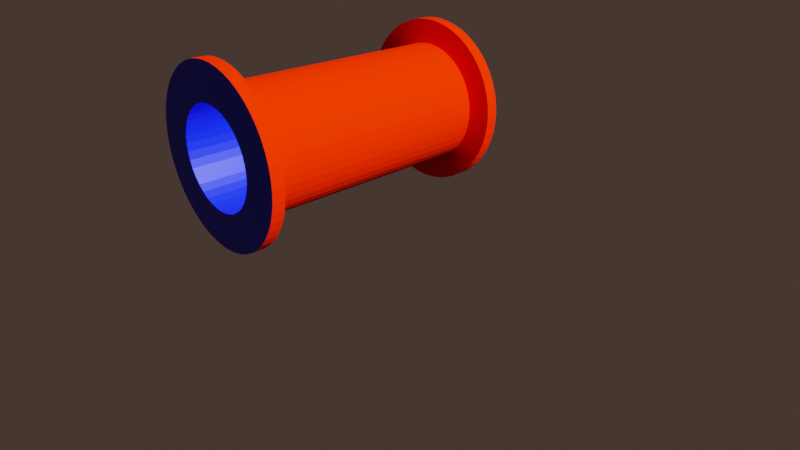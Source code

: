 # Source: teste.blend  (saved by Blender 2.93.21; exported with 4.5.12 LTS)
import bpy
from mathutils import Matrix  # noqa: F401  (used for matrix-valued properties, if any)

bpy.ops.wm.read_factory_settings(use_empty=True)
scene = bpy.context.scene
scene.name = 'Scene'

# ---- collections
col_collection = bpy.data.collections.new('Collection'); scene.collection.children.link(col_collection)

# ---- materials (node trees are filled in below, after node groups)
mat_material = bpy.data.materials.new('Material')
mat_material.alpha_threshold = 0.0
mat_material.use_transparent_shadow = False
mat_material.diffuse_color = (0.8, 0.01292, 0.0, 1.0)
mat_material.metallic = 0.3053
mat_material.line_color = (0.0, 0.0, 0.0, 1.0)
mat_material_002 = bpy.data.materials.new('Material.002')
mat_material_002.use_transparent_shadow = False
mat_material_002.diffuse_color = (0.08203, 0.03283, 0.8, 1.0)

# ---- material node trees
mat_material_002.use_nodes = True; mat_material_002.node_tree.nodes.clear()
_N = mat_material_002.node_tree.nodes; _L = mat_material_002.node_tree.links
n0 = _N.new('ShaderNodeBsdfPrincipled'); n0.name = 'Principled BSDF'; n0.location = (10, 300)
n0.distribution = 'GGX'
n0.subsurface_method = 'BURLEY'
n0.inputs[0].default_value = (0.0, 0.009349, 0.8, 1.0)
n0.inputs[3].default_value = 1.45
n0.inputs[27].default_value = (0.0, 0.0, 0.0, 1.0)
n0.inputs[28].default_value = 1.0
n1 = _N.new('ShaderNodeOutputMaterial'); n1.name = 'Material Output'; n1.location = (300, 300)
_L.new(n0.outputs[0], n1.inputs[0])
n1.is_active_output = True

# ---- world
world_world = bpy.data.worlds.new('World'); scene.world = world_world
world_world.use_nodes = True; world_world.node_tree.nodes.clear()
_N = world_world.node_tree.nodes; _L = world_world.node_tree.links
n0 = _N.new('ShaderNodeOutputWorld'); n0.name = 'World Output'; n0.location = (300, 300)
n1 = _N.new('ShaderNodeBackground'); n1.name = 'Background'; n1.location = (10, 300)
n1.inputs[0].default_value = (0.05087, 0.03275, 0.02617, 1.0)
_L.new(n1.outputs[0], n0.inputs[0])
n0.is_active_output = True
world_world.color = (0.05088, 0.05088, 0.05088)
world_world.use_sun_shadow = False
world_world.sun_shadow_jitter_overblur = 0.0

# ---- cameras
cam_camera = bpy.data.cameras.new('Camera')
cam_camera.clip_end = 100.0
cam_camera.lens = 31.63
cam_camera.ortho_scale = 7.314

# ---- lights
light_light = bpy.data.lights.new('Light', 'SUN')
light_light.transmission_factor = 0.0
light_light.use_shadow = False
light_light.angle = 0.1993
light_light.shadow_soft_size = 1.44
light_light.shadow_cascade_max_distance = 1000.0

# ---- meshes
me_teste = bpy.data.meshes.new('teste')
me_teste.from_pydata([(0.07, 0.0, 0.03), (0.06569, 0.0, 0.0001328), (0.07, 0.0, 0.0), (0.07431, 0.0, 0.0001328), (0.07, 0.01, 0.0), (0.06569, 0.01, 0.0001328), (0.05714, 0.0, 0.001192), (0.06358, 0.0, 0.03052), (0.08286, 0.01, 0.001192), (0.08286, 0.0, 0.001192), (0.07431, 0.01, 0.0001328), (0.07642, 0.0, 0.03052), (0.05714, 0.01, 0.001192), (0.04878, 0.0, 0.003294), (0.09122, 0.01, 0.003294), (0.09122, 0.0, 0.003294), (0.08267, 0.0, 0.03206), (0.04878, 0.01, 0.003294), (0.04074, 0.0, 0.006407), (0.05733, 0.0, 0.03206), (0.09926, 0.01, 0.006407), (0.09926, 0.0, 0.006407), (0.08859, 0.0, 0.03458), (0.04074, 0.01, 0.006407), (0.03315, 0.0, 0.01048), (0.05141, 0.0, 0.03458), (0.1069, 0.01, 0.01048), (0.1069, 0.0, 0.01048), (0.03315, 0.01, 0.01048), (0.02612, 0.0, 0.01546), (0.04597, 0.0, 0.03802), (0.1139, 0.01, 0.01546), (0.1139, 0.0, 0.01546), (0.09403, 0.0, 0.03802), (0.02612, 0.01, 0.01546), (0.01975, 0.0, 0.02127), (0.1203, 0.01, 0.02127), (0.1203, 0.0, 0.02127), (0.09885, 0.0, 0.04229), (0.01975, 0.01, 0.02127), (0.01414, 0.0, 0.02782), (0.04115, 0.0, 0.04229), (0.1259, 0.01, 0.02782), (0.1259, 0.0, 0.02782), (0.1029, 0.0, 0.04728), (0.01414, 0.01, 0.02782), (0.009378, 0.0, 0.035), (0.03708, 0.0, 0.04728), (0.1306, 0.01, 0.035), (0.1306, 0.0, 0.035), (0.07642, 0.22, 0.03052), (0.07, 0.22, 0.03), (0.06358, 0.22, 0.03052), (0.08267, 0.22, 0.03206), (0.05733, 0.22, 0.03206), (0.08859, 0.22, 0.03458), (0.05141, 0.22, 0.03458), (0.09403, 0.22, 0.03802), (0.009378, 0.01, 0.035), (0.005537, 0.0, 0.04271), (0.03386, 0.0, 0.05285), (0.1345, 0.01, 0.04271), (0.1345, 0.0, 0.04271), (0.1061, 0.0, 0.05285), (0.04597, 0.22, 0.03802), (0.09885, 0.22, 0.04229), (0.04115, 0.22, 0.04229), (0.1029, 0.22, 0.04728), (0.005537, 0.01, 0.04271), (0.002672, 0.0, 0.05084), (0.1373, 0.01, 0.05084), (0.1373, 0.0, 0.05084), (0.1084, 0.0, 0.05887), (0.03708, 0.22, 0.04728), (0.1061, 0.22, 0.05285), (0.002672, 0.01, 0.05084), (0.0008284, 0.0, 0.05926), (0.03158, 0.0, 0.05887), (0.1392, 0.01, 0.05926), (0.1392, 0.0, 0.05926), (0.1097, 0.0, 0.06518), (0.03386, 0.22, 0.05285), (0.1084, 0.22, 0.05887), (0.03029, 0.0, 0.06518), (0.03158, 0.22, 0.05887), (0.1097, 0.22, 0.06518), (0.0008284, 0.01, 0.05926), (3.32e-05, 0.0, 0.06784), (0.14, 0.01, 0.06784), (0.14, 0.0, 0.06784), (0.03003, 0.0, 0.07161), (0.03029, 0.22, 0.06518), (0.11, 0.0, 0.07161), (0.11, 0.22, 0.07161), (3.32e-05, 0.01, 0.06784), (0.0002986, 0.0, 0.07646), (0.1397, 0.01, 0.07646), (0.1397, 0.0, 0.07646), (0.03081, 0.0, 0.078), (0.001621, 0.0, 0.08498), (0.03003, 0.22, 0.07161), (0.1092, 0.0, 0.078), (0.1092, 0.22, 0.078), (0.0002986, 0.01, 0.07646), (0.1384, 0.01, 0.08498), (0.1384, 0.0, 0.08498), (0.0326, 0.0, 0.08418), (0.003979, 0.0, 0.09326), (0.03081, 0.22, 0.078), (0.1074, 0.0, 0.08418), (0.1074, 0.22, 0.08418), (0.03536, 0.0, 0.09), (0.007339, 0.0, 0.1012), (0.0326, 0.22, 0.08418), (0.136, 0.0, 0.09326), (0.1046, 0.0, 0.09), (0.1046, 0.22, 0.09), (0.001621, 0.01, 0.08498), (0.136, 0.01, 0.09326), (0.03902, 0.0, 0.0953), (0.01684, 0.0, 0.1155), (0.01165, 0.0, 0.1087), (0.03536, 0.22, 0.09), (0.1327, 0.0, 0.1012), (0.1284, 0.0, 0.1087), (0.101, 0.0, 0.0953), (0.101, 0.22, 0.0953), (0.003979, 0.01, 0.09326), (0.1327, 0.01, 0.1012), (0.04348, 0.0, 0.09994), (0.02284, 0.0, 0.1217), (0.03902, 0.22, 0.0953), (0.1232, 0.0, 0.1155), (0.09652, 0.0, 0.09994), (0.09652, 0.22, 0.09994), (0.04862, 0.0, 0.1038), (0.02956, 0.0, 0.1271), (0.04348, 0.22, 0.09994), (0.1172, 0.0, 0.1217), (0.09138, 0.0, 0.1038), (0.09138, 0.22, 0.1038), (0.007339, 0.01, 0.1012), (0.1284, 0.01, 0.1087), (0.05432, 0.0, 0.1068), (0.03688, 0.0, 0.1317), (0.04862, 0.22, 0.1038), (0.1031, 0.0, 0.1317), (0.08568, 0.0, 0.1068), (0.1104, 0.0, 0.1271), (0.08568, 0.22, 0.1068), (0.06043, 0.0, 0.1088), (0.05293, 0.0, 0.1379), (0.04471, 0.0, 0.1353), (0.05432, 0.22, 0.1068), (0.09529, 0.0, 0.1353), (0.07957, 0.0, 0.1088), (0.07957, 0.22, 0.1088), (0.01165, 0.01, 0.1087), (0.1232, 0.01, 0.1155), (0.06678, 0.0, 0.1099), (0.0614, 0.0, 0.1395), (0.06043, 0.22, 0.1088), (0.08707, 0.0, 0.1379), (0.07322, 0.0, 0.1099), (0.07322, 0.22, 0.1099), (0.07, 0.0, 0.14), (0.06678, 0.22, 0.1099), (0.0786, 0.0, 0.1395), (0.01684, 0.01, 0.1155), (0.1172, 0.01, 0.1217), (0.02284, 0.01, 0.1217), (0.1104, 0.01, 0.1271), (0.02956, 0.01, 0.1271), (0.1031, 0.01, 0.1317), (0.03688, 0.01, 0.1317), (0.09529, 0.01, 0.1353), (0.04471, 0.01, 0.1353), (0.08707, 0.01, 0.1379), (0.05293, 0.01, 0.1379), (0.0786, 0.01, 0.1395), (0.0614, 0.01, 0.1395), (0.07, 0.01, 0.14), (0.07, 0.01, 0.02), (0.06272, 0.01, 0.02053), (0.07728, 0.01, 0.02053), (0.0556, 0.01, 0.02212), (0.04878, 0.01, 0.02473), (0.0844, 0.01, 0.02212), (0.04241, 0.01, 0.0283), (0.09122, 0.01, 0.02473), (0.03663, 0.01, 0.03276), (0.09759, 0.01, 0.0283), (0.1034, 0.01, 0.03276), (0.07, 0.21, 0.02), (0.07728, 0.21, 0.02053), (0.06272, 0.21, 0.02053), (0.0844, 0.21, 0.02212), (0.03157, 0.01, 0.03802), (0.1084, 0.01, 0.03802), (0.0556, 0.21, 0.02212), (0.09122, 0.21, 0.02473), (0.04878, 0.21, 0.02473), (0.09759, 0.21, 0.0283), (0.02732, 0.01, 0.04395), (0.04241, 0.21, 0.0283), (0.1034, 0.21, 0.03276), (0.03663, 0.21, 0.03276), (0.1084, 0.21, 0.03802), (0.02398, 0.01, 0.05044), (0.1127, 0.01, 0.04395), (0.03157, 0.21, 0.03802), (0.1127, 0.21, 0.04395), (0.02163, 0.01, 0.05735), (0.116, 0.01, 0.05044), (0.02732, 0.21, 0.04395), (0.116, 0.21, 0.05044), (0.02398, 0.21, 0.05044), (0.1184, 0.21, 0.05735), (0.1184, 0.01, 0.05735), (0.0203, 0.01, 0.06453), (0.02163, 0.21, 0.05735), (0.1197, 0.21, 0.06453), (0.1197, 0.01, 0.06453), (0.02003, 0.01, 0.07183), (0.0203, 0.21, 0.06453), (0.12, 0.21, 0.07183), (0.12, 0.01, 0.07183), (0.02083, 0.01, 0.07908), (0.02003, 0.21, 0.07183), (0.1192, 0.21, 0.07908), (0.1192, 0.01, 0.07908), (0.02268, 0.01, 0.08614), (0.02083, 0.21, 0.07908), (0.1173, 0.21, 0.08614), (0.1173, 0.01, 0.08614), (0.02553, 0.01, 0.09286), (0.02268, 0.21, 0.08614), (0.1145, 0.21, 0.09286), (0.1145, 0.01, 0.09286), (0.02934, 0.01, 0.09909), (0.02553, 0.21, 0.09286), (0.1107, 0.21, 0.09909), (0.1107, 0.01, 0.09909), (0.034, 0.01, 0.1047), (0.02934, 0.21, 0.09909), (0.106, 0.21, 0.1047), (0.106, 0.01, 0.1047), (0.03944, 0.01, 0.1096), (0.034, 0.21, 0.1047), (0.1006, 0.21, 0.1096), (0.1006, 0.01, 0.1096), (0.04553, 0.01, 0.1136), (0.03944, 0.21, 0.1096), (0.09447, 0.21, 0.1136), (0.09447, 0.01, 0.1136), (0.05214, 0.01, 0.1167), (0.04553, 0.21, 0.1136), (0.08786, 0.21, 0.1167), (0.08786, 0.01, 0.1167), (0.05913, 0.01, 0.1188), (0.05214, 0.21, 0.1167), (0.08087, 0.21, 0.1188), (0.08087, 0.01, 0.1188), (0.06635, 0.01, 0.1199), (0.05913, 0.21, 0.1188), (0.07365, 0.21, 0.1199), (0.07365, 0.01, 0.1199), (0.07, 0.01, 0.12), (0.07, 0.21, 0.12), (0.06635, 0.21, 0.1199), (0.0614, 0.21, 0.0005306), (0.07, 0.22, 0.0), (0.07, 0.21, 0.0), (0.0786, 0.22, 0.0005306), (0.0786, 0.21, 0.0005306), (0.05293, 0.21, 0.002114), (0.0614, 0.22, 0.0005306), (0.08707, 0.22, 0.002114), (0.08707, 0.21, 0.002114), (0.04471, 0.21, 0.004727), (0.05293, 0.22, 0.002114), (0.09529, 0.22, 0.004727), (0.09529, 0.21, 0.004727), (0.03688, 0.21, 0.008329), (0.04471, 0.22, 0.004727), (0.1031, 0.22, 0.008329), (0.1031, 0.21, 0.008329), (0.02956, 0.21, 0.01287), (0.03688, 0.22, 0.008329), (0.1104, 0.22, 0.01287), (0.1104, 0.21, 0.01287), (0.02284, 0.21, 0.01827), (0.02956, 0.22, 0.01287), (0.1172, 0.22, 0.01827), (0.1172, 0.21, 0.01827), (0.01684, 0.21, 0.02446), (0.02284, 0.22, 0.01827), (0.1232, 0.22, 0.02446), (0.1232, 0.21, 0.02446), (0.01165, 0.21, 0.03133), (0.01684, 0.22, 0.02446), (0.1284, 0.22, 0.03133), (0.1284, 0.21, 0.03133), (0.007339, 0.21, 0.0388), (0.01165, 0.22, 0.03133), (0.1327, 0.22, 0.0388), (0.1327, 0.21, 0.0388), (0.003979, 0.21, 0.04674), (0.007339, 0.22, 0.0388), (0.136, 0.22, 0.04674), (0.136, 0.21, 0.04674), (0.001621, 0.21, 0.05502), (0.003979, 0.22, 0.04674), (0.1384, 0.22, 0.05502), (0.1384, 0.21, 0.05502), (0.0002986, 0.21, 0.06354), (0.001621, 0.22, 0.05502), (0.1397, 0.22, 0.06354), (0.1397, 0.21, 0.06354), (3.32e-05, 0.21, 0.07216), (0.0002986, 0.22, 0.06354), (0.14, 0.22, 0.07216), (0.14, 0.21, 0.07216), (0.0008284, 0.21, 0.08074), (3.32e-05, 0.22, 0.07216), (0.1392, 0.22, 0.08074), (0.1392, 0.21, 0.08074), (0.002672, 0.21, 0.08916), (0.0008284, 0.22, 0.08074), (0.1373, 0.22, 0.08916), (0.1373, 0.21, 0.08916), (0.005537, 0.21, 0.09729), (0.1345, 0.21, 0.09729), (0.002672, 0.22, 0.08916), (0.1345, 0.22, 0.09729), (0.01414, 0.21, 0.1122), (0.009378, 0.21, 0.105), (0.1306, 0.21, 0.105), (0.005537, 0.22, 0.09729), (0.1306, 0.22, 0.105), (0.01975, 0.21, 0.1187), (0.1259, 0.21, 0.1122), (0.02612, 0.21, 0.1245), (0.1203, 0.21, 0.1187), (0.009378, 0.22, 0.105), (0.1259, 0.22, 0.1122), (0.03315, 0.21, 0.1295), (0.1139, 0.21, 0.1245), (0.01414, 0.22, 0.1122), (0.1203, 0.22, 0.1187), (0.04074, 0.21, 0.1336), (0.1069, 0.21, 0.1295), (0.09926, 0.21, 0.1336), (0.05714, 0.21, 0.1388), (0.04878, 0.21, 0.1367), (0.09122, 0.21, 0.1367), (0.01975, 0.22, 0.1187), (0.1139, 0.22, 0.1245), (0.06569, 0.21, 0.1399), (0.08286, 0.21, 0.1388), (0.07, 0.21, 0.14), (0.07431, 0.21, 0.1399), (0.02612, 0.22, 0.1245), (0.1069, 0.22, 0.1295), (0.03315, 0.22, 0.1295), (0.09926, 0.22, 0.1336), (0.04074, 0.22, 0.1336), (0.09122, 0.22, 0.1367), (0.04878, 0.22, 0.1367), (0.08286, 0.22, 0.1388), (0.05714, 0.22, 0.1388), (0.07431, 0.22, 0.1399), (0.07, 0.22, 0.14), (0.06569, 0.22, 0.1399)], [], [(0, 1, 2), (3, 0, 2), (4, 3, 2), (5, 4, 2), (1, 5, 2), (6, 5, 1), (0, 7, 1), (7, 6, 1), (8, 9, 3), (10, 8, 3), (4, 10, 3), (11, 0, 3), (9, 11, 3), (12, 5, 6), (13, 12, 6), (7, 13, 6), (14, 15, 9), (8, 14, 9), (16, 11, 9), (15, 16, 9), (17, 12, 13), (18, 17, 13), (19, 18, 13), (7, 19, 13), (20, 21, 15), (14, 20, 15), (22, 16, 15), (21, 22, 15), (23, 17, 18), (24, 23, 18), (25, 24, 18), (19, 25, 18), (26, 27, 21), (20, 26, 21), (27, 22, 21), (28, 23, 24), (29, 28, 24), (25, 30, 24), (30, 29, 24), (31, 32, 27), (26, 31, 27), (33, 22, 27), (32, 33, 27), (34, 28, 29), (35, 34, 29), (30, 35, 29), (36, 37, 32), (31, 36, 32), (38, 33, 32), (37, 38, 32), (39, 34, 35), (40, 39, 35), (41, 40, 35), (30, 41, 35), (42, 43, 37), (36, 42, 37), (44, 38, 37), (43, 44, 37), (45, 39, 40), (46, 45, 40), (47, 46, 40), (41, 47, 40), (48, 49, 43), (42, 48, 43), (49, 44, 43), (50, 51, 0), (11, 50, 0), (51, 7, 0), (52, 19, 7), (51, 52, 7), (53, 50, 11), (16, 53, 11), (54, 25, 19), (52, 54, 19), (55, 53, 16), (22, 55, 16), (56, 30, 25), (54, 56, 25), (57, 55, 22), (33, 57, 22), (58, 45, 46), (59, 58, 46), (60, 59, 46), (47, 60, 46), (61, 62, 49), (48, 61, 49), (63, 44, 49), (62, 63, 49), (64, 41, 30), (56, 64, 30), (65, 57, 33), (38, 65, 33), (66, 47, 41), (64, 66, 41), (67, 65, 38), (44, 67, 38), (68, 58, 59), (69, 68, 59), (60, 69, 59), (70, 71, 62), (61, 70, 62), (72, 63, 62), (71, 72, 62), (73, 60, 47), (66, 73, 47), (74, 67, 44), (63, 74, 44), (75, 68, 69), (76, 75, 69), (77, 76, 69), (60, 77, 69), (78, 79, 71), (70, 78, 71), (80, 72, 71), (79, 80, 71), (81, 77, 60), (73, 81, 60), (82, 74, 63), (72, 82, 63), (83, 76, 77), (84, 83, 77), (81, 84, 77), (85, 82, 72), (80, 85, 72), (86, 75, 76), (87, 86, 76), (83, 87, 76), (88, 89, 79), (78, 88, 79), (89, 80, 79), (90, 87, 83), (91, 90, 83), (84, 91, 83), (89, 92, 80), (93, 85, 80), (92, 93, 80), (94, 86, 87), (95, 94, 87), (90, 95, 87), (96, 97, 89), (88, 96, 89), (97, 92, 89), (98, 99, 90), (99, 95, 90), (100, 98, 90), (91, 100, 90), (97, 101, 92), (102, 93, 92), (101, 102, 92), (103, 94, 95), (99, 103, 95), (104, 105, 97), (96, 104, 97), (105, 101, 97), (106, 107, 98), (107, 99, 98), (108, 106, 98), (100, 108, 98), (105, 109, 101), (110, 102, 101), (109, 110, 101), (111, 112, 106), (112, 107, 106), (113, 111, 106), (108, 113, 106), (105, 114, 109), (114, 115, 109), (116, 110, 109), (115, 116, 109), (117, 103, 99), (107, 117, 99), (118, 114, 105), (104, 118, 105), (119, 120, 111), (120, 121, 111), (121, 112, 111), (122, 119, 111), (113, 122, 111), (114, 123, 115), (123, 124, 115), (124, 125, 115), (126, 116, 115), (125, 126, 115), (127, 117, 107), (112, 127, 107), (128, 123, 114), (118, 128, 114), (129, 130, 119), (130, 120, 119), (131, 129, 119), (122, 131, 119), (124, 132, 125), (132, 133, 125), (134, 126, 125), (133, 134, 125), (135, 136, 129), (136, 130, 129), (137, 135, 129), (131, 137, 129), (132, 138, 133), (138, 139, 133), (140, 134, 133), (139, 140, 133), (141, 127, 112), (121, 141, 112), (142, 124, 123), (128, 142, 123), (143, 144, 135), (144, 136, 135), (145, 143, 135), (137, 145, 135), (146, 147, 139), (138, 148, 139), (148, 146, 139), (149, 140, 139), (147, 149, 139), (150, 151, 143), (151, 152, 143), (152, 144, 143), (153, 150, 143), (145, 153, 143), (146, 154, 147), (154, 155, 147), (156, 149, 147), (155, 156, 147), (157, 141, 121), (120, 157, 121), (158, 132, 124), (142, 158, 124), (159, 160, 150), (160, 151, 150), (161, 159, 150), (153, 161, 150), (154, 162, 155), (162, 163, 155), (164, 156, 155), (163, 164, 155), (163, 165, 159), (165, 160, 159), (166, 163, 159), (161, 166, 159), (162, 167, 163), (167, 165, 163), (166, 164, 163), (168, 157, 120), (130, 168, 120), (169, 138, 132), (158, 169, 132), (170, 168, 130), (136, 170, 130), (171, 148, 138), (169, 171, 138), (172, 170, 136), (144, 172, 136), (173, 146, 148), (171, 173, 148), (174, 172, 144), (152, 174, 144), (175, 154, 146), (173, 175, 146), (176, 174, 152), (151, 176, 152), (177, 162, 154), (175, 177, 154), (178, 176, 151), (160, 178, 151), (179, 167, 162), (177, 179, 162), (180, 178, 160), (165, 180, 160), (181, 165, 167), (179, 181, 167), (181, 180, 165), (182, 10, 4), (5, 182, 4), (183, 182, 5), (12, 183, 5), (182, 184, 10), (184, 8, 10), (185, 183, 12), (17, 185, 12), (184, 14, 8), (186, 185, 17), (23, 186, 17), (187, 20, 14), (184, 187, 14), (188, 186, 23), (28, 188, 23), (189, 26, 20), (187, 189, 20), (190, 188, 28), (34, 190, 28), (191, 31, 26), (189, 191, 26), (39, 190, 34), (192, 36, 31), (191, 192, 31), (183, 193, 182), (193, 194, 182), (194, 184, 182), (185, 195, 183), (195, 193, 183), (194, 196, 184), (196, 187, 184), (197, 190, 39), (45, 197, 39), (198, 42, 36), (192, 198, 36), (186, 199, 185), (199, 195, 185), (196, 200, 187), (200, 189, 187), (188, 201, 186), (201, 199, 186), (200, 202, 189), (202, 191, 189), (203, 197, 45), (58, 203, 45), (198, 48, 42), (190, 204, 188), (204, 201, 188), (202, 205, 191), (205, 192, 191), (197, 206, 190), (206, 204, 190), (205, 207, 192), (207, 198, 192), (208, 203, 58), (68, 208, 58), (209, 61, 48), (198, 209, 48), (203, 210, 197), (210, 206, 197), (207, 211, 198), (211, 209, 198), (212, 208, 68), (75, 212, 68), (213, 70, 61), (209, 213, 61), (208, 214, 203), (214, 210, 203), (211, 215, 209), (215, 213, 209), (212, 216, 208), (216, 214, 208), (215, 217, 213), (217, 218, 213), (218, 70, 213), (219, 212, 75), (86, 219, 75), (218, 78, 70), (219, 220, 212), (220, 216, 212), (217, 221, 218), (221, 222, 218), (222, 78, 218), (94, 219, 86), (222, 88, 78), (223, 224, 219), (224, 220, 219), (94, 223, 219), (221, 225, 222), (225, 226, 222), (226, 88, 222), (103, 223, 94), (226, 96, 88), (227, 228, 223), (228, 224, 223), (103, 227, 223), (225, 229, 226), (229, 230, 226), (230, 104, 226), (104, 96, 226), (117, 227, 103), (231, 232, 227), (232, 228, 227), (117, 231, 227), (229, 233, 230), (233, 234, 230), (234, 118, 230), (118, 104, 230), (127, 231, 117), (235, 236, 231), (236, 232, 231), (127, 235, 231), (233, 237, 234), (237, 238, 234), (238, 128, 234), (128, 118, 234), (239, 240, 235), (240, 236, 235), (127, 141, 235), (141, 239, 235), (237, 241, 238), (241, 242, 238), (242, 142, 238), (142, 128, 238), (243, 244, 239), (244, 240, 239), (141, 157, 239), (157, 243, 239), (241, 245, 242), (245, 246, 242), (246, 158, 242), (158, 142, 242), (247, 248, 243), (248, 244, 243), (170, 247, 243), (157, 168, 243), (168, 170, 243), (245, 249, 246), (249, 250, 246), (250, 169, 246), (169, 158, 246), (251, 252, 247), (252, 248, 247), (170, 172, 247), (172, 251, 247), (249, 253, 250), (253, 254, 250), (254, 173, 250), (173, 171, 250), (171, 169, 250), (255, 256, 251), (256, 252, 251), (172, 174, 251), (174, 255, 251), (253, 257, 254), (257, 258, 254), (258, 175, 254), (175, 173, 254), (259, 260, 255), (260, 256, 255), (174, 176, 255), (176, 259, 255), (257, 261, 258), (261, 262, 258), (262, 177, 258), (177, 175, 258), (263, 264, 259), (264, 260, 259), (176, 178, 259), (178, 263, 259), (261, 265, 262), (265, 266, 262), (266, 179, 262), (179, 177, 262), (267, 268, 263), (268, 269, 263), (269, 264, 263), (178, 180, 263), (180, 267, 263), (265, 267, 266), (267, 181, 266), (181, 179, 266), (265, 268, 267), (180, 181, 267), (270, 271, 272), (271, 273, 272), (273, 274, 272), (193, 270, 272), (194, 193, 272), (274, 194, 272), (275, 276, 270), (276, 271, 270), (195, 275, 270), (193, 195, 270), (273, 277, 274), (277, 278, 274), (196, 194, 274), (278, 196, 274), (279, 280, 275), (280, 276, 275), (199, 279, 275), (195, 199, 275), (277, 281, 278), (281, 282, 278), (282, 196, 278), (283, 284, 279), (284, 280, 279), (199, 201, 279), (201, 283, 279), (281, 285, 282), (285, 286, 282), (200, 196, 282), (286, 200, 282), (287, 288, 283), (288, 284, 283), (201, 287, 283), (285, 289, 286), (289, 290, 286), (202, 200, 286), (290, 202, 286), (291, 292, 287), (292, 288, 287), (204, 291, 287), (201, 204, 287), (289, 293, 290), (293, 294, 290), (205, 202, 290), (294, 205, 290), (295, 296, 291), (296, 292, 291), (206, 295, 291), (204, 206, 291), (293, 297, 294), (297, 298, 294), (207, 205, 294), (298, 207, 294), (299, 300, 295), (300, 296, 295), (210, 299, 295), (206, 210, 295), (297, 301, 298), (301, 302, 298), (211, 207, 298), (302, 211, 298), (303, 304, 299), (304, 300, 299), (214, 303, 299), (210, 214, 299), (301, 305, 302), (305, 306, 302), (215, 211, 302), (306, 215, 302), (307, 308, 303), (308, 304, 303), (216, 307, 303), (214, 216, 303), (305, 309, 306), (309, 310, 306), (310, 215, 306), (311, 312, 307), (312, 308, 307), (220, 311, 307), (216, 220, 307), (309, 313, 310), (313, 314, 310), (217, 215, 310), (314, 217, 310), (315, 316, 311), (316, 312, 311), (220, 315, 311), (313, 317, 314), (317, 318, 314), (221, 217, 314), (318, 221, 314), (224, 315, 220), (319, 320, 315), (320, 316, 315), (224, 319, 315), (317, 321, 318), (321, 322, 318), (225, 221, 318), (322, 225, 318), (228, 319, 224), (232, 323, 228), (323, 319, 228), (322, 229, 225), (323, 324, 319), (324, 320, 319), (321, 325, 322), (325, 326, 322), (326, 229, 322), (236, 327, 232), (327, 323, 232), (326, 233, 229), (327, 328, 323), (328, 324, 323), (325, 329, 326), (329, 330, 326), (330, 233, 326), (240, 331, 236), (331, 327, 236), (332, 237, 233), (330, 332, 233), (331, 333, 327), (333, 328, 327), (329, 334, 330), (334, 332, 330), (244, 335, 240), (335, 336, 240), (336, 331, 240), (332, 337, 237), (337, 241, 237), (336, 338, 331), (338, 333, 331), (334, 339, 332), (339, 337, 332), (248, 340, 244), (340, 335, 244), (337, 341, 241), (341, 245, 241), (252, 342, 248), (342, 340, 248), (341, 343, 245), (343, 249, 245), (335, 344, 336), (344, 338, 336), (339, 345, 337), (345, 341, 337), (256, 346, 252), (346, 342, 252), (343, 347, 249), (347, 253, 249), (340, 348, 335), (348, 344, 335), (345, 349, 341), (349, 343, 341), (260, 350, 256), (350, 346, 256), (347, 351, 253), (351, 352, 253), (352, 257, 253), (264, 353, 260), (353, 354, 260), (354, 350, 260), (352, 355, 257), (355, 261, 257), (342, 356, 340), (356, 348, 340), (349, 357, 343), (357, 347, 343), (269, 358, 264), (358, 353, 264), (355, 359, 261), (359, 265, 261), (268, 360, 269), (360, 358, 269), (359, 361, 265), (361, 268, 265), (361, 360, 268), (346, 362, 342), (362, 356, 342), (357, 363, 347), (363, 351, 347), (350, 364, 346), (364, 362, 346), (363, 365, 351), (365, 352, 351), (354, 366, 350), (366, 364, 350), (365, 367, 352), (367, 355, 352), (353, 368, 354), (368, 366, 354), (367, 369, 355), (369, 359, 355), (358, 370, 353), (370, 368, 353), (369, 371, 359), (371, 361, 359), (360, 372, 358), (372, 373, 358), (373, 370, 358), (371, 360, 361), (371, 372, 360), (51, 273, 271), (52, 51, 271), (276, 52, 271), (280, 52, 276), (50, 277, 273), (51, 50, 273), (54, 52, 280), (284, 54, 280), (50, 53, 277), (53, 281, 277), (56, 54, 284), (288, 56, 284), (53, 285, 281), (64, 56, 288), (292, 64, 288), (55, 289, 285), (53, 55, 285), (296, 64, 292), (57, 293, 289), (55, 57, 289), (66, 64, 296), (300, 66, 296), (57, 65, 293), (65, 297, 293), (73, 66, 300), (304, 73, 300), (65, 301, 297), (81, 73, 304), (308, 81, 304), (67, 305, 301), (65, 67, 301), (84, 81, 308), (312, 84, 308), (74, 309, 305), (67, 74, 305), (316, 84, 312), (82, 313, 309), (74, 82, 309), (91, 84, 316), (320, 91, 316), (85, 317, 313), (82, 85, 313), (100, 91, 320), (324, 100, 320), (85, 321, 317), (93, 321, 85), (324, 108, 100), (102, 325, 93), (325, 321, 93), (328, 108, 324), (333, 113, 108), (328, 333, 108), (110, 329, 102), (329, 325, 102), (333, 338, 113), (338, 122, 113), (116, 339, 110), (339, 334, 110), (334, 329, 110), (338, 344, 122), (344, 131, 122), (126, 345, 116), (345, 339, 116), (356, 137, 131), (344, 348, 131), (348, 356, 131), (134, 349, 126), (349, 345, 126), (356, 362, 137), (362, 145, 137), (140, 363, 134), (363, 357, 134), (357, 349, 134), (362, 364, 145), (364, 153, 145), (149, 365, 140), (365, 363, 140), (368, 161, 153), (364, 366, 153), (366, 368, 153), (156, 367, 149), (367, 365, 149), (368, 370, 161), (370, 166, 161), (164, 371, 156), (371, 369, 156), (369, 367, 156), (370, 373, 166), (373, 372, 166), (372, 164, 166), (372, 371, 164)])
me_teste.polygons.foreach_set('material_index', [1, 1, 0, 0, 0, 0, 1, 1, 0, 0, 0, 1, 1, 0, 0, 1, 0, 0, 1, 1, 0, 0, 1, 1, 0, 0, 1, 1, 0, 0, 1, 1, 0, 0, 1, 0, 0, 1, 1, 0, 0, 1, 1, 0, 0, 1, 0, 0, 1, 1, 0, 0, 1, 1, 0, 0, 1, 1, 0, 0, 1, 1, 0, 0, 1, 1, 1, 1, 1, 1, 1, 1, 1, 1, 1, 1, 1, 1, 1, 1, 0, 0, 1, 1, 0, 0, 1, 1, 1, 1, 1, 1, 1, 1, 1, 1, 0, 0, 1, 0, 0, 1, 1, 1, 1, 1, 1, 0, 0, 1, 1, 0, 0, 1, 1, 1, 1, 1, 1, 1, 1, 1, 1, 1, 0, 0, 1, 0, 0, 1, 1, 1, 1, 1, 1, 1, 0, 0, 1, 0, 0, 1, 1, 1, 1, 1, 1, 1, 1, 0, 0, 0, 0, 1, 1, 1, 1, 1, 1, 1, 1, 1, 1, 1, 1, 1, 1, 1, 1, 0, 0, 0, 0, 1, 1, 1, 1, 1, 1, 1, 1, 1, 1, 0, 0, 0, 0, 1, 1, 1, 1, 1, 1, 1, 1, 1, 1, 1, 1, 1, 1, 1, 1, 0, 0, 0, 0, 1, 1, 1, 1, 1, 1, 1, 1, 1, 1, 1, 1, 1, 1, 1, 1, 1, 1, 0, 0, 0, 0, 1, 1, 1, 1, 1, 1, 1, 1, 1, 1, 1, 1, 1, 1, 1, 0, 0, 0, 0, 0, 0, 0, 0, 0, 0, 0, 0, 0, 0, 0, 0, 0, 0, 0, 0, 0, 0, 0, 0, 0, 0, 0, 0, 0, 0, 0, 0, 0, 0, 0, 0, 0, 0, 0, 0, 0, 0, 0, 0, 0, 0, 0, 0, 0, 0, 0, 0, 0, 0, 0, 0, 0, 0, 0, 0, 0, 0, 0, 0, 0, 0, 0, 0, 0, 0, 0, 0, 0, 0, 0, 0, 0, 0, 0, 0, 0, 0, 0, 0, 0, 0, 0, 0, 0, 0, 0, 0, 0, 0, 0, 0, 0, 0, 0, 0, 0, 0, 0, 0, 0, 0, 0, 0, 0, 0, 0, 0, 0, 0, 0, 0, 0, 0, 0, 0, 0, 0, 0, 0, 0, 0, 0, 0, 0, 0, 0, 0, 0, 0, 0, 0, 0, 0, 0, 0, 0, 0, 0, 0, 0, 0, 0, 0, 0, 0, 0, 0, 0, 0, 0, 0, 0, 0, 0, 0, 0, 0, 0, 0, 0, 0, 0, 0, 0, 0, 0, 0, 0, 0, 0, 0, 0, 0, 0, 0, 0, 0, 0, 0, 0, 0, 0, 0, 0, 0, 0, 0, 0, 0, 0, 0, 0, 0, 0, 0, 0, 0, 0, 0, 0, 0, 0, 0, 0, 0, 0, 0, 0, 0, 0, 0, 0, 0, 0, 0, 0, 0, 0, 0, 0, 0, 0, 0, 0, 0, 0, 0, 0, 0, 0, 0, 0, 0, 0, 0, 0, 0, 0, 0, 0, 0, 0, 0, 0, 0, 0, 0, 0, 0, 0, 0, 0, 0, 0, 0, 0, 0, 0, 0, 0, 0, 0, 0, 0, 0, 0, 0, 0, 0, 0, 0, 0, 0, 0, 0, 0, 0, 0, 0, 0, 0, 0, 0, 0, 0, 0, 0, 0, 0, 0, 0, 0, 0, 0, 0, 0, 0, 0, 0, 0, 0, 0, 0, 0, 0, 0, 0, 0, 0, 0, 0, 0, 0, 0, 0, 0, 0, 0, 0, 0, 0, 0, 0, 0, 0, 0, 0, 0, 0, 0, 0, 0, 0, 0, 0, 0, 0, 0, 0, 0, 0, 0, 0, 0, 0, 0, 0, 0, 0, 0, 0, 0, 0, 0, 0, 0, 0, 0, 0, 0, 0, 0, 0, 0, 0, 0, 0, 0, 0, 0, 0, 0, 0, 0, 0, 0, 0, 0, 0, 0, 0, 0, 0, 0, 0, 0, 0, 0, 0, 0, 0, 0, 0, 0, 0, 0, 0, 0, 0, 0, 0, 0, 0, 0, 0, 0, 0, 0, 1, 1, 1, 1, 1, 1, 1, 1, 1, 1, 1, 1, 1, 1, 1, 1, 1, 1, 1, 1, 1, 1, 1, 1, 1, 1, 1, 1, 1, 1, 1, 1, 1, 1, 1, 1, 1, 1, 1, 1, 1, 1, 1, 1, 1, 1, 1, 1, 1, 1, 1, 1, 1, 1, 1, 1, 1, 1, 1, 1, 1, 1, 1, 1, 1, 1, 1, 1, 1, 1, 1, 1, 1, 1, 1, 1, 1, 1, 1, 1, 1, 1, 1, 1, 1, 1, 1, 1, 1, 1, 1])
me_teste.materials.append(mat_material)
me_teste.materials.append(mat_material_002)
me_teste.use_remesh_fix_poles = True
me_teste.use_remesh_preserve_attributes = False
me_teste.update()

# ---- objects
ob_light = bpy.data.objects.new('Light', light_light)
ob_camera = bpy.data.objects.new('Camera', cam_camera)
ob_teste = bpy.data.objects.new('teste', me_teste)

# ---- transforms, parenting, visibility, modifiers, constraints
ob_light.location = (4.076, 1.005, 5.904)
ob_light.rotation_euler = (0.821, -0.04911, 1.709)
ob_light.scale = (10.0, 1.0, 1.0)
ob_light.lock_rotations_4d = False
ob_light.empty_display_type = 'ARROWS'
ob_light.color = (0.0, 0.0, 0.0, 0.0)
ob_light.lineart.crease_threshold = 0.0
ob_camera.location = (7.359, -6.926, 4.958)
ob_camera.rotation_euler = (1.109, 0.0, 0.8149)
ob_camera.lock_rotations_4d = False
ob_camera.empty_display_type = 'ARROWS'
ob_camera.color = (0.0, 0.0, 0.0, 0.0)
ob_camera.display_type = 'WIRE'
ob_camera.lineart.crease_threshold = 0.0
ob_teste.location = (-2.5, -2.5, 0.0)
ob_teste.scale = (20.0, 20.0, 20.0)
ob_teste.lock_scale = (True, True, True)

# ---- collection membership
col_collection.objects.link(ob_light)
col_collection.objects.link(ob_camera)
col_collection.objects.link(ob_teste)

# ---- scene / render settings (as saved in the file)
scene.camera = ob_camera
scene.frame_start = 1; scene.frame_end = 250; scene.frame_set(1)
scene.render.engine = 'BLENDER_EEVEE_NEXT'
scene.cycles.use_denoising = False
scene.cycles.samples = 128
scene.cycles.sampling_pattern = 'TABULATED_SOBOL'
scene.cycles.use_adaptive_sampling = False
scene.cycles.use_light_tree = False
scene.view_settings.view_transform = 'Filmic'
bpy.context.view_layer.update()
